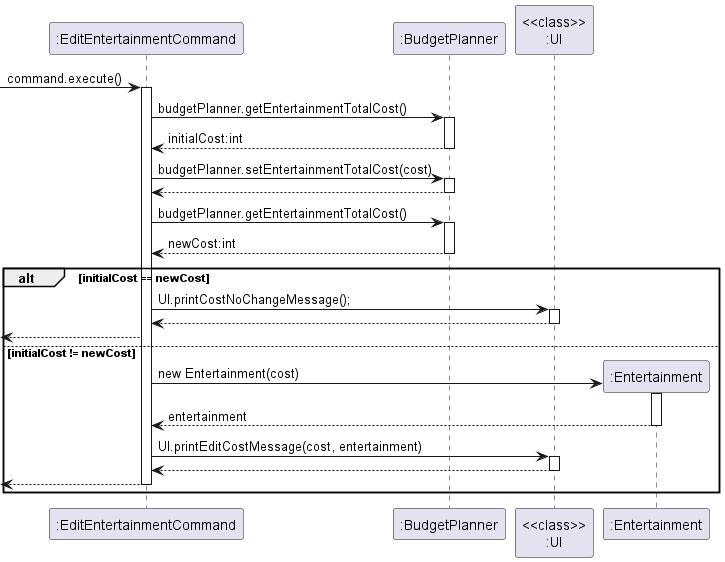

The diagram above was rendered by PlantUML. Its source (embedded in the PNG):
@startuml
'https://plantuml.com/sequence-diagram
-> ":EditEntertainmentCommand" : command.execute()
activate ":EditEntertainmentCommand"
":EditEntertainmentCommand" -> ":BudgetPlanner" : budgetPlanner.getEntertainmentTotalCost()
activate ":BudgetPlanner"
":EditEntertainmentCommand" <-- ":BudgetPlanner" : initialCost:int
deactivate ":BudgetPlanner"
":EditEntertainmentCommand" -> ":BudgetPlanner" : budgetPlanner.setEntertainmentTotalCost(cost)
activate ":BudgetPlanner"
":EditEntertainmentCommand" <-- ":BudgetPlanner"
deactivate ":BudgetPlanner"
":EditEntertainmentCommand" -> ":BudgetPlanner" : budgetPlanner.getEntertainmentTotalCost()
activate ":BudgetPlanner"
":EditEntertainmentCommand" <-- ":BudgetPlanner" : newCost:int
deactivate ":BudgetPlanner"
alt initialCost == newCost
":EditEntertainmentCommand" -> "<<class>>\n:UI" : UI.printCostNoChangeMessage();
activate "<<class>>\n:UI"
":EditEntertainmentCommand" <-- "<<class>>\n:UI"
deactivate "<<class>>\n:UI"
<-- ":EditEntertainmentCommand"
else initialCost != newCost
create ":Entertainment"
":EditEntertainmentCommand" -> ":Entertainment" : new Entertainment(cost)
activate ":Entertainment"
":EditEntertainmentCommand" <-- ":Entertainment" : entertainment
deactivate ":Entertainment"
":EditEntertainmentCommand" -> "<<class>>\n:UI" : UI.printEditCostMessage(cost, entertainment)
activate "<<class>>\n:UI"
":EditEntertainmentCommand" <-- "<<class>>\n:UI"
deactivate "<<class>>\n:UI"
<-- ":EditEntertainmentCommand"
deactivate ":EditEntertainmentCommand"
end
@enduml